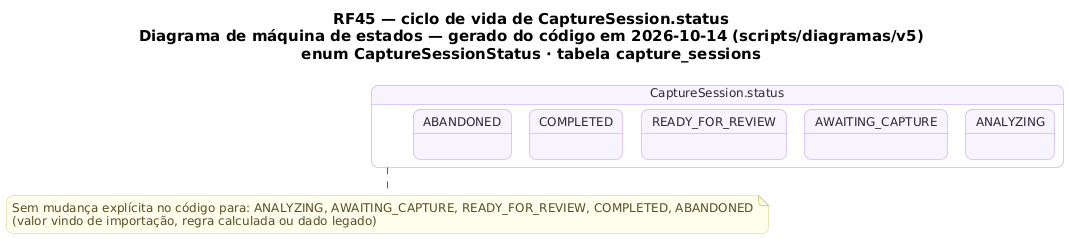

The diagram above was rendered by PlantUML. Its source (embedded in the PNG):
@startuml RF45_MaquinaDeEstados_Sessao
!pragma layout smetana
skinparam backgroundColor #FFFFFF
skinparam shadowing false
skinparam defaultFontName "DejaVu Sans"
skinparam defaultFontSize 12
skinparam titleFontSize 15
skinparam roundcorner 14
skinparam ArrowColor #52606D
skinparam note {
  BackgroundColor #FFFDEB
  BorderColor #D8CE78
  FontColor #554F24
}
skinparam state {
  BackgroundColor #F8F4FF
  BorderColor #B695F5
  FontColor #2D2438
  StartColor #20A77A
  EndColor #4B5563
}
title RF45 — ciclo de vida de CaptureSession.status\nDiagrama de máquina de estados — gerado do código em 2026-10-14 (scripts/diagramas/v5)\nenum CaptureSessionStatus · tabela capture_sessions

state "CaptureSession.status" as Ciclo_CaptureSession {
  state Ciclo_CaptureSession_ANALYZING as "ANALYZING"
  state Ciclo_CaptureSession_AWAITING_CAPTURE as "AWAITING_CAPTURE"
  state Ciclo_CaptureSession_READY_FOR_REVIEW as "READY_FOR_REVIEW"
  state Ciclo_CaptureSession_COMPLETED as "COMPLETED"
  state Ciclo_CaptureSession_ABANDONED as "ABANDONED"
}
note bottom of Ciclo_CaptureSession
  Sem mudança explícita no código para: ANALYZING, AWAITING_CAPTURE, READY_FOR_REVIEW, COMPLETED, ABANDONED
  (valor vindo de importação, regra calculada ou dado legado)
end note
@enduml